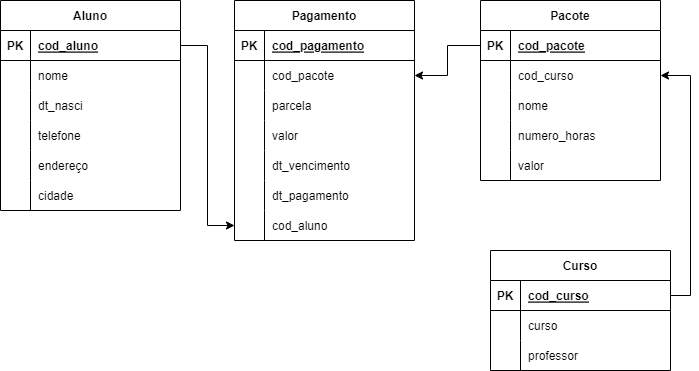

The diagram above was exported from draw.io. Its source (the exported page's mxGraphModel, read from the mxfile embedded in the PNG):
<mxGraphModel dx="868" dy="483" grid="1" gridSize="10" guides="1" tooltips="1" connect="1" arrows="1" fold="1" page="1" pageScale="1" pageWidth="827" pageHeight="1169" math="0" shadow="0">
  <root>
    <mxCell id="0" />
    <mxCell id="1" parent="0" />
    <mxCell id="1_CLl1HLwzL3CYNX_tv7-1" value="Curso" style="shape=table;startSize=30;container=1;collapsible=1;childLayout=tableLayout;fixedRows=1;rowLines=0;fontStyle=1;align=center;resizeLast=1;" vertex="1" parent="1">
      <mxGeometry x="580" y="290" width="180" height="120" as="geometry" />
    </mxCell>
    <mxCell id="1_CLl1HLwzL3CYNX_tv7-2" value="" style="shape=tableRow;horizontal=0;startSize=0;swimlaneHead=0;swimlaneBody=0;fillColor=none;collapsible=0;dropTarget=0;points=[[0,0.5],[1,0.5]];portConstraint=eastwest;top=0;left=0;right=0;bottom=1;" vertex="1" parent="1_CLl1HLwzL3CYNX_tv7-1">
      <mxGeometry y="30" width="180" height="30" as="geometry" />
    </mxCell>
    <mxCell id="1_CLl1HLwzL3CYNX_tv7-3" value="PK" style="shape=partialRectangle;connectable=0;fillColor=none;top=0;left=0;bottom=0;right=0;fontStyle=1;overflow=hidden;" vertex="1" parent="1_CLl1HLwzL3CYNX_tv7-2">
      <mxGeometry width="30" height="30" as="geometry">
        <mxRectangle width="30" height="30" as="alternateBounds" />
      </mxGeometry>
    </mxCell>
    <mxCell id="1_CLl1HLwzL3CYNX_tv7-4" value="cod_curso" style="shape=partialRectangle;connectable=0;fillColor=none;top=0;left=0;bottom=0;right=0;align=left;spacingLeft=6;fontStyle=5;overflow=hidden;" vertex="1" parent="1_CLl1HLwzL3CYNX_tv7-2">
      <mxGeometry x="30" width="150" height="30" as="geometry">
        <mxRectangle width="150" height="30" as="alternateBounds" />
      </mxGeometry>
    </mxCell>
    <mxCell id="1_CLl1HLwzL3CYNX_tv7-5" value="" style="shape=tableRow;horizontal=0;startSize=0;swimlaneHead=0;swimlaneBody=0;fillColor=none;collapsible=0;dropTarget=0;points=[[0,0.5],[1,0.5]];portConstraint=eastwest;top=0;left=0;right=0;bottom=0;" vertex="1" parent="1_CLl1HLwzL3CYNX_tv7-1">
      <mxGeometry y="60" width="180" height="30" as="geometry" />
    </mxCell>
    <mxCell id="1_CLl1HLwzL3CYNX_tv7-6" value="" style="shape=partialRectangle;connectable=0;fillColor=none;top=0;left=0;bottom=0;right=0;editable=1;overflow=hidden;" vertex="1" parent="1_CLl1HLwzL3CYNX_tv7-5">
      <mxGeometry width="30" height="30" as="geometry">
        <mxRectangle width="30" height="30" as="alternateBounds" />
      </mxGeometry>
    </mxCell>
    <mxCell id="1_CLl1HLwzL3CYNX_tv7-7" value="curso" style="shape=partialRectangle;connectable=0;fillColor=none;top=0;left=0;bottom=0;right=0;align=left;spacingLeft=6;overflow=hidden;" vertex="1" parent="1_CLl1HLwzL3CYNX_tv7-5">
      <mxGeometry x="30" width="150" height="30" as="geometry">
        <mxRectangle width="150" height="30" as="alternateBounds" />
      </mxGeometry>
    </mxCell>
    <mxCell id="1_CLl1HLwzL3CYNX_tv7-8" value="" style="shape=tableRow;horizontal=0;startSize=0;swimlaneHead=0;swimlaneBody=0;fillColor=none;collapsible=0;dropTarget=0;points=[[0,0.5],[1,0.5]];portConstraint=eastwest;top=0;left=0;right=0;bottom=0;" vertex="1" parent="1_CLl1HLwzL3CYNX_tv7-1">
      <mxGeometry y="90" width="180" height="30" as="geometry" />
    </mxCell>
    <mxCell id="1_CLl1HLwzL3CYNX_tv7-9" value="" style="shape=partialRectangle;connectable=0;fillColor=none;top=0;left=0;bottom=0;right=0;editable=1;overflow=hidden;" vertex="1" parent="1_CLl1HLwzL3CYNX_tv7-8">
      <mxGeometry width="30" height="30" as="geometry">
        <mxRectangle width="30" height="30" as="alternateBounds" />
      </mxGeometry>
    </mxCell>
    <mxCell id="1_CLl1HLwzL3CYNX_tv7-10" value="professor" style="shape=partialRectangle;connectable=0;fillColor=none;top=0;left=0;bottom=0;right=0;align=left;spacingLeft=6;overflow=hidden;" vertex="1" parent="1_CLl1HLwzL3CYNX_tv7-8">
      <mxGeometry x="30" width="150" height="30" as="geometry">
        <mxRectangle width="150" height="30" as="alternateBounds" />
      </mxGeometry>
    </mxCell>
    <mxCell id="1_CLl1HLwzL3CYNX_tv7-14" value="Aluno" style="shape=table;startSize=30;container=1;collapsible=1;childLayout=tableLayout;fixedRows=1;rowLines=0;fontStyle=1;align=center;resizeLast=1;" vertex="1" parent="1">
      <mxGeometry x="90" y="40" width="180" height="210" as="geometry" />
    </mxCell>
    <mxCell id="1_CLl1HLwzL3CYNX_tv7-15" value="" style="shape=tableRow;horizontal=0;startSize=0;swimlaneHead=0;swimlaneBody=0;fillColor=none;collapsible=0;dropTarget=0;points=[[0,0.5],[1,0.5]];portConstraint=eastwest;top=0;left=0;right=0;bottom=1;" vertex="1" parent="1_CLl1HLwzL3CYNX_tv7-14">
      <mxGeometry y="30" width="180" height="30" as="geometry" />
    </mxCell>
    <mxCell id="1_CLl1HLwzL3CYNX_tv7-16" value="PK" style="shape=partialRectangle;connectable=0;fillColor=none;top=0;left=0;bottom=0;right=0;fontStyle=1;overflow=hidden;" vertex="1" parent="1_CLl1HLwzL3CYNX_tv7-15">
      <mxGeometry width="30" height="30" as="geometry">
        <mxRectangle width="30" height="30" as="alternateBounds" />
      </mxGeometry>
    </mxCell>
    <mxCell id="1_CLl1HLwzL3CYNX_tv7-17" value="cod_aluno" style="shape=partialRectangle;connectable=0;fillColor=none;top=0;left=0;bottom=0;right=0;align=left;spacingLeft=6;fontStyle=5;overflow=hidden;" vertex="1" parent="1_CLl1HLwzL3CYNX_tv7-15">
      <mxGeometry x="30" width="150" height="30" as="geometry">
        <mxRectangle width="150" height="30" as="alternateBounds" />
      </mxGeometry>
    </mxCell>
    <mxCell id="1_CLl1HLwzL3CYNX_tv7-18" value="" style="shape=tableRow;horizontal=0;startSize=0;swimlaneHead=0;swimlaneBody=0;fillColor=none;collapsible=0;dropTarget=0;points=[[0,0.5],[1,0.5]];portConstraint=eastwest;top=0;left=0;right=0;bottom=0;" vertex="1" parent="1_CLl1HLwzL3CYNX_tv7-14">
      <mxGeometry y="60" width="180" height="30" as="geometry" />
    </mxCell>
    <mxCell id="1_CLl1HLwzL3CYNX_tv7-19" value="" style="shape=partialRectangle;connectable=0;fillColor=none;top=0;left=0;bottom=0;right=0;editable=1;overflow=hidden;" vertex="1" parent="1_CLl1HLwzL3CYNX_tv7-18">
      <mxGeometry width="30" height="30" as="geometry">
        <mxRectangle width="30" height="30" as="alternateBounds" />
      </mxGeometry>
    </mxCell>
    <mxCell id="1_CLl1HLwzL3CYNX_tv7-20" value="nome " style="shape=partialRectangle;connectable=0;fillColor=none;top=0;left=0;bottom=0;right=0;align=left;spacingLeft=6;overflow=hidden;" vertex="1" parent="1_CLl1HLwzL3CYNX_tv7-18">
      <mxGeometry x="30" width="150" height="30" as="geometry">
        <mxRectangle width="150" height="30" as="alternateBounds" />
      </mxGeometry>
    </mxCell>
    <mxCell id="1_CLl1HLwzL3CYNX_tv7-21" value="" style="shape=tableRow;horizontal=0;startSize=0;swimlaneHead=0;swimlaneBody=0;fillColor=none;collapsible=0;dropTarget=0;points=[[0,0.5],[1,0.5]];portConstraint=eastwest;top=0;left=0;right=0;bottom=0;" vertex="1" parent="1_CLl1HLwzL3CYNX_tv7-14">
      <mxGeometry y="90" width="180" height="30" as="geometry" />
    </mxCell>
    <mxCell id="1_CLl1HLwzL3CYNX_tv7-22" value="" style="shape=partialRectangle;connectable=0;fillColor=none;top=0;left=0;bottom=0;right=0;editable=1;overflow=hidden;" vertex="1" parent="1_CLl1HLwzL3CYNX_tv7-21">
      <mxGeometry width="30" height="30" as="geometry">
        <mxRectangle width="30" height="30" as="alternateBounds" />
      </mxGeometry>
    </mxCell>
    <mxCell id="1_CLl1HLwzL3CYNX_tv7-23" value="dt_nasci" style="shape=partialRectangle;connectable=0;fillColor=none;top=0;left=0;bottom=0;right=0;align=left;spacingLeft=6;overflow=hidden;" vertex="1" parent="1_CLl1HLwzL3CYNX_tv7-21">
      <mxGeometry x="30" width="150" height="30" as="geometry">
        <mxRectangle width="150" height="30" as="alternateBounds" />
      </mxGeometry>
    </mxCell>
    <mxCell id="1_CLl1HLwzL3CYNX_tv7-24" value="" style="shape=tableRow;horizontal=0;startSize=0;swimlaneHead=0;swimlaneBody=0;fillColor=none;collapsible=0;dropTarget=0;points=[[0,0.5],[1,0.5]];portConstraint=eastwest;top=0;left=0;right=0;bottom=0;" vertex="1" parent="1_CLl1HLwzL3CYNX_tv7-14">
      <mxGeometry y="120" width="180" height="30" as="geometry" />
    </mxCell>
    <mxCell id="1_CLl1HLwzL3CYNX_tv7-25" value="" style="shape=partialRectangle;connectable=0;fillColor=none;top=0;left=0;bottom=0;right=0;editable=1;overflow=hidden;" vertex="1" parent="1_CLl1HLwzL3CYNX_tv7-24">
      <mxGeometry width="30" height="30" as="geometry">
        <mxRectangle width="30" height="30" as="alternateBounds" />
      </mxGeometry>
    </mxCell>
    <mxCell id="1_CLl1HLwzL3CYNX_tv7-26" value="telefone" style="shape=partialRectangle;connectable=0;fillColor=none;top=0;left=0;bottom=0;right=0;align=left;spacingLeft=6;overflow=hidden;" vertex="1" parent="1_CLl1HLwzL3CYNX_tv7-24">
      <mxGeometry x="30" width="150" height="30" as="geometry">
        <mxRectangle width="150" height="30" as="alternateBounds" />
      </mxGeometry>
    </mxCell>
    <mxCell id="1_CLl1HLwzL3CYNX_tv7-27" value="" style="shape=tableRow;horizontal=0;startSize=0;swimlaneHead=0;swimlaneBody=0;fillColor=none;collapsible=0;dropTarget=0;points=[[0,0.5],[1,0.5]];portConstraint=eastwest;top=0;left=0;right=0;bottom=0;" vertex="1" parent="1_CLl1HLwzL3CYNX_tv7-14">
      <mxGeometry y="150" width="180" height="30" as="geometry" />
    </mxCell>
    <mxCell id="1_CLl1HLwzL3CYNX_tv7-28" value="" style="shape=partialRectangle;connectable=0;fillColor=none;top=0;left=0;bottom=0;right=0;editable=1;overflow=hidden;" vertex="1" parent="1_CLl1HLwzL3CYNX_tv7-27">
      <mxGeometry width="30" height="30" as="geometry">
        <mxRectangle width="30" height="30" as="alternateBounds" />
      </mxGeometry>
    </mxCell>
    <mxCell id="1_CLl1HLwzL3CYNX_tv7-29" value="endereço" style="shape=partialRectangle;connectable=0;fillColor=none;top=0;left=0;bottom=0;right=0;align=left;spacingLeft=6;overflow=hidden;" vertex="1" parent="1_CLl1HLwzL3CYNX_tv7-27">
      <mxGeometry x="30" width="150" height="30" as="geometry">
        <mxRectangle width="150" height="30" as="alternateBounds" />
      </mxGeometry>
    </mxCell>
    <mxCell id="1_CLl1HLwzL3CYNX_tv7-30" value="" style="shape=tableRow;horizontal=0;startSize=0;swimlaneHead=0;swimlaneBody=0;fillColor=none;collapsible=0;dropTarget=0;points=[[0,0.5],[1,0.5]];portConstraint=eastwest;top=0;left=0;right=0;bottom=0;" vertex="1" parent="1_CLl1HLwzL3CYNX_tv7-14">
      <mxGeometry y="180" width="180" height="30" as="geometry" />
    </mxCell>
    <mxCell id="1_CLl1HLwzL3CYNX_tv7-31" value="" style="shape=partialRectangle;connectable=0;fillColor=none;top=0;left=0;bottom=0;right=0;editable=1;overflow=hidden;" vertex="1" parent="1_CLl1HLwzL3CYNX_tv7-30">
      <mxGeometry width="30" height="30" as="geometry">
        <mxRectangle width="30" height="30" as="alternateBounds" />
      </mxGeometry>
    </mxCell>
    <mxCell id="1_CLl1HLwzL3CYNX_tv7-32" value="cidade" style="shape=partialRectangle;connectable=0;fillColor=none;top=0;left=0;bottom=0;right=0;align=left;spacingLeft=6;overflow=hidden;" vertex="1" parent="1_CLl1HLwzL3CYNX_tv7-30">
      <mxGeometry x="30" width="150" height="30" as="geometry">
        <mxRectangle width="150" height="30" as="alternateBounds" />
      </mxGeometry>
    </mxCell>
    <mxCell id="1_CLl1HLwzL3CYNX_tv7-33" value="Pacote" style="shape=table;startSize=30;container=1;collapsible=1;childLayout=tableLayout;fixedRows=1;rowLines=0;fontStyle=1;align=center;resizeLast=1;" vertex="1" parent="1">
      <mxGeometry x="570" y="40" width="180" height="180" as="geometry" />
    </mxCell>
    <mxCell id="1_CLl1HLwzL3CYNX_tv7-34" value="" style="shape=tableRow;horizontal=0;startSize=0;swimlaneHead=0;swimlaneBody=0;fillColor=none;collapsible=0;dropTarget=0;points=[[0,0.5],[1,0.5]];portConstraint=eastwest;top=0;left=0;right=0;bottom=1;" vertex="1" parent="1_CLl1HLwzL3CYNX_tv7-33">
      <mxGeometry y="30" width="180" height="30" as="geometry" />
    </mxCell>
    <mxCell id="1_CLl1HLwzL3CYNX_tv7-35" value="PK" style="shape=partialRectangle;connectable=0;fillColor=none;top=0;left=0;bottom=0;right=0;fontStyle=1;overflow=hidden;" vertex="1" parent="1_CLl1HLwzL3CYNX_tv7-34">
      <mxGeometry width="30" height="30" as="geometry">
        <mxRectangle width="30" height="30" as="alternateBounds" />
      </mxGeometry>
    </mxCell>
    <mxCell id="1_CLl1HLwzL3CYNX_tv7-36" value="cod_pacote" style="shape=partialRectangle;connectable=0;fillColor=none;top=0;left=0;bottom=0;right=0;align=left;spacingLeft=6;fontStyle=5;overflow=hidden;" vertex="1" parent="1_CLl1HLwzL3CYNX_tv7-34">
      <mxGeometry x="30" width="150" height="30" as="geometry">
        <mxRectangle width="150" height="30" as="alternateBounds" />
      </mxGeometry>
    </mxCell>
    <mxCell id="1_CLl1HLwzL3CYNX_tv7-37" value="" style="shape=tableRow;horizontal=0;startSize=0;swimlaneHead=0;swimlaneBody=0;fillColor=none;collapsible=0;dropTarget=0;points=[[0,0.5],[1,0.5]];portConstraint=eastwest;top=0;left=0;right=0;bottom=0;" vertex="1" parent="1_CLl1HLwzL3CYNX_tv7-33">
      <mxGeometry y="60" width="180" height="30" as="geometry" />
    </mxCell>
    <mxCell id="1_CLl1HLwzL3CYNX_tv7-38" value="" style="shape=partialRectangle;connectable=0;fillColor=none;top=0;left=0;bottom=0;right=0;editable=1;overflow=hidden;" vertex="1" parent="1_CLl1HLwzL3CYNX_tv7-37">
      <mxGeometry width="30" height="30" as="geometry">
        <mxRectangle width="30" height="30" as="alternateBounds" />
      </mxGeometry>
    </mxCell>
    <mxCell id="1_CLl1HLwzL3CYNX_tv7-39" value="cod_curso" style="shape=partialRectangle;connectable=0;fillColor=none;top=0;left=0;bottom=0;right=0;align=left;spacingLeft=6;overflow=hidden;" vertex="1" parent="1_CLl1HLwzL3CYNX_tv7-37">
      <mxGeometry x="30" width="150" height="30" as="geometry">
        <mxRectangle width="150" height="30" as="alternateBounds" />
      </mxGeometry>
    </mxCell>
    <mxCell id="1_CLl1HLwzL3CYNX_tv7-40" value="" style="shape=tableRow;horizontal=0;startSize=0;swimlaneHead=0;swimlaneBody=0;fillColor=none;collapsible=0;dropTarget=0;points=[[0,0.5],[1,0.5]];portConstraint=eastwest;top=0;left=0;right=0;bottom=0;" vertex="1" parent="1_CLl1HLwzL3CYNX_tv7-33">
      <mxGeometry y="90" width="180" height="30" as="geometry" />
    </mxCell>
    <mxCell id="1_CLl1HLwzL3CYNX_tv7-41" value="" style="shape=partialRectangle;connectable=0;fillColor=none;top=0;left=0;bottom=0;right=0;editable=1;overflow=hidden;" vertex="1" parent="1_CLl1HLwzL3CYNX_tv7-40">
      <mxGeometry width="30" height="30" as="geometry">
        <mxRectangle width="30" height="30" as="alternateBounds" />
      </mxGeometry>
    </mxCell>
    <mxCell id="1_CLl1HLwzL3CYNX_tv7-42" value="nome" style="shape=partialRectangle;connectable=0;fillColor=none;top=0;left=0;bottom=0;right=0;align=left;spacingLeft=6;overflow=hidden;" vertex="1" parent="1_CLl1HLwzL3CYNX_tv7-40">
      <mxGeometry x="30" width="150" height="30" as="geometry">
        <mxRectangle width="150" height="30" as="alternateBounds" />
      </mxGeometry>
    </mxCell>
    <mxCell id="1_CLl1HLwzL3CYNX_tv7-43" value="" style="shape=tableRow;horizontal=0;startSize=0;swimlaneHead=0;swimlaneBody=0;fillColor=none;collapsible=0;dropTarget=0;points=[[0,0.5],[1,0.5]];portConstraint=eastwest;top=0;left=0;right=0;bottom=0;" vertex="1" parent="1_CLl1HLwzL3CYNX_tv7-33">
      <mxGeometry y="120" width="180" height="30" as="geometry" />
    </mxCell>
    <mxCell id="1_CLl1HLwzL3CYNX_tv7-44" value="" style="shape=partialRectangle;connectable=0;fillColor=none;top=0;left=0;bottom=0;right=0;editable=1;overflow=hidden;" vertex="1" parent="1_CLl1HLwzL3CYNX_tv7-43">
      <mxGeometry width="30" height="30" as="geometry">
        <mxRectangle width="30" height="30" as="alternateBounds" />
      </mxGeometry>
    </mxCell>
    <mxCell id="1_CLl1HLwzL3CYNX_tv7-45" value="numero_horas" style="shape=partialRectangle;connectable=0;fillColor=none;top=0;left=0;bottom=0;right=0;align=left;spacingLeft=6;overflow=hidden;" vertex="1" parent="1_CLl1HLwzL3CYNX_tv7-43">
      <mxGeometry x="30" width="150" height="30" as="geometry">
        <mxRectangle width="150" height="30" as="alternateBounds" />
      </mxGeometry>
    </mxCell>
    <mxCell id="1_CLl1HLwzL3CYNX_tv7-46" value="" style="shape=tableRow;horizontal=0;startSize=0;swimlaneHead=0;swimlaneBody=0;fillColor=none;collapsible=0;dropTarget=0;points=[[0,0.5],[1,0.5]];portConstraint=eastwest;top=0;left=0;right=0;bottom=0;" vertex="1" parent="1_CLl1HLwzL3CYNX_tv7-33">
      <mxGeometry y="150" width="180" height="30" as="geometry" />
    </mxCell>
    <mxCell id="1_CLl1HLwzL3CYNX_tv7-47" value="" style="shape=partialRectangle;connectable=0;fillColor=none;top=0;left=0;bottom=0;right=0;editable=1;overflow=hidden;" vertex="1" parent="1_CLl1HLwzL3CYNX_tv7-46">
      <mxGeometry width="30" height="30" as="geometry">
        <mxRectangle width="30" height="30" as="alternateBounds" />
      </mxGeometry>
    </mxCell>
    <mxCell id="1_CLl1HLwzL3CYNX_tv7-48" value="valor" style="shape=partialRectangle;connectable=0;fillColor=none;top=0;left=0;bottom=0;right=0;align=left;spacingLeft=6;overflow=hidden;" vertex="1" parent="1_CLl1HLwzL3CYNX_tv7-46">
      <mxGeometry x="30" width="150" height="30" as="geometry">
        <mxRectangle width="150" height="30" as="alternateBounds" />
      </mxGeometry>
    </mxCell>
    <mxCell id="1_CLl1HLwzL3CYNX_tv7-49" value="Pagamento" style="shape=table;startSize=30;container=1;collapsible=1;childLayout=tableLayout;fixedRows=1;rowLines=0;fontStyle=1;align=center;resizeLast=1;" vertex="1" parent="1">
      <mxGeometry x="324" y="40" width="180" height="240" as="geometry" />
    </mxCell>
    <mxCell id="1_CLl1HLwzL3CYNX_tv7-50" value="" style="shape=tableRow;horizontal=0;startSize=0;swimlaneHead=0;swimlaneBody=0;fillColor=none;collapsible=0;dropTarget=0;points=[[0,0.5],[1,0.5]];portConstraint=eastwest;top=0;left=0;right=0;bottom=1;" vertex="1" parent="1_CLl1HLwzL3CYNX_tv7-49">
      <mxGeometry y="30" width="180" height="30" as="geometry" />
    </mxCell>
    <mxCell id="1_CLl1HLwzL3CYNX_tv7-51" value="PK" style="shape=partialRectangle;connectable=0;fillColor=none;top=0;left=0;bottom=0;right=0;fontStyle=1;overflow=hidden;" vertex="1" parent="1_CLl1HLwzL3CYNX_tv7-50">
      <mxGeometry width="30" height="30" as="geometry">
        <mxRectangle width="30" height="30" as="alternateBounds" />
      </mxGeometry>
    </mxCell>
    <mxCell id="1_CLl1HLwzL3CYNX_tv7-52" value="cod_pagamento" style="shape=partialRectangle;connectable=0;fillColor=none;top=0;left=0;bottom=0;right=0;align=left;spacingLeft=6;fontStyle=5;overflow=hidden;" vertex="1" parent="1_CLl1HLwzL3CYNX_tv7-50">
      <mxGeometry x="30" width="150" height="30" as="geometry">
        <mxRectangle width="150" height="30" as="alternateBounds" />
      </mxGeometry>
    </mxCell>
    <mxCell id="1_CLl1HLwzL3CYNX_tv7-53" value="" style="shape=tableRow;horizontal=0;startSize=0;swimlaneHead=0;swimlaneBody=0;fillColor=none;collapsible=0;dropTarget=0;points=[[0,0.5],[1,0.5]];portConstraint=eastwest;top=0;left=0;right=0;bottom=0;" vertex="1" parent="1_CLl1HLwzL3CYNX_tv7-49">
      <mxGeometry y="60" width="180" height="30" as="geometry" />
    </mxCell>
    <mxCell id="1_CLl1HLwzL3CYNX_tv7-54" value="" style="shape=partialRectangle;connectable=0;fillColor=none;top=0;left=0;bottom=0;right=0;editable=1;overflow=hidden;" vertex="1" parent="1_CLl1HLwzL3CYNX_tv7-53">
      <mxGeometry width="30" height="30" as="geometry">
        <mxRectangle width="30" height="30" as="alternateBounds" />
      </mxGeometry>
    </mxCell>
    <mxCell id="1_CLl1HLwzL3CYNX_tv7-55" value="cod_pacote" style="shape=partialRectangle;connectable=0;fillColor=none;top=0;left=0;bottom=0;right=0;align=left;spacingLeft=6;overflow=hidden;" vertex="1" parent="1_CLl1HLwzL3CYNX_tv7-53">
      <mxGeometry x="30" width="150" height="30" as="geometry">
        <mxRectangle width="150" height="30" as="alternateBounds" />
      </mxGeometry>
    </mxCell>
    <mxCell id="1_CLl1HLwzL3CYNX_tv7-56" value="" style="shape=tableRow;horizontal=0;startSize=0;swimlaneHead=0;swimlaneBody=0;fillColor=none;collapsible=0;dropTarget=0;points=[[0,0.5],[1,0.5]];portConstraint=eastwest;top=0;left=0;right=0;bottom=0;" vertex="1" parent="1_CLl1HLwzL3CYNX_tv7-49">
      <mxGeometry y="90" width="180" height="30" as="geometry" />
    </mxCell>
    <mxCell id="1_CLl1HLwzL3CYNX_tv7-57" value="" style="shape=partialRectangle;connectable=0;fillColor=none;top=0;left=0;bottom=0;right=0;editable=1;overflow=hidden;" vertex="1" parent="1_CLl1HLwzL3CYNX_tv7-56">
      <mxGeometry width="30" height="30" as="geometry">
        <mxRectangle width="30" height="30" as="alternateBounds" />
      </mxGeometry>
    </mxCell>
    <mxCell id="1_CLl1HLwzL3CYNX_tv7-58" value="parcela" style="shape=partialRectangle;connectable=0;fillColor=none;top=0;left=0;bottom=0;right=0;align=left;spacingLeft=6;overflow=hidden;" vertex="1" parent="1_CLl1HLwzL3CYNX_tv7-56">
      <mxGeometry x="30" width="150" height="30" as="geometry">
        <mxRectangle width="150" height="30" as="alternateBounds" />
      </mxGeometry>
    </mxCell>
    <mxCell id="1_CLl1HLwzL3CYNX_tv7-59" value="" style="shape=tableRow;horizontal=0;startSize=0;swimlaneHead=0;swimlaneBody=0;fillColor=none;collapsible=0;dropTarget=0;points=[[0,0.5],[1,0.5]];portConstraint=eastwest;top=0;left=0;right=0;bottom=0;" vertex="1" parent="1_CLl1HLwzL3CYNX_tv7-49">
      <mxGeometry y="120" width="180" height="30" as="geometry" />
    </mxCell>
    <mxCell id="1_CLl1HLwzL3CYNX_tv7-60" value="" style="shape=partialRectangle;connectable=0;fillColor=none;top=0;left=0;bottom=0;right=0;editable=1;overflow=hidden;" vertex="1" parent="1_CLl1HLwzL3CYNX_tv7-59">
      <mxGeometry width="30" height="30" as="geometry">
        <mxRectangle width="30" height="30" as="alternateBounds" />
      </mxGeometry>
    </mxCell>
    <mxCell id="1_CLl1HLwzL3CYNX_tv7-61" value="valor" style="shape=partialRectangle;connectable=0;fillColor=none;top=0;left=0;bottom=0;right=0;align=left;spacingLeft=6;overflow=hidden;" vertex="1" parent="1_CLl1HLwzL3CYNX_tv7-59">
      <mxGeometry x="30" width="150" height="30" as="geometry">
        <mxRectangle width="150" height="30" as="alternateBounds" />
      </mxGeometry>
    </mxCell>
    <mxCell id="1_CLl1HLwzL3CYNX_tv7-62" value="" style="shape=tableRow;horizontal=0;startSize=0;swimlaneHead=0;swimlaneBody=0;fillColor=none;collapsible=0;dropTarget=0;points=[[0,0.5],[1,0.5]];portConstraint=eastwest;top=0;left=0;right=0;bottom=0;" vertex="1" parent="1_CLl1HLwzL3CYNX_tv7-49">
      <mxGeometry y="150" width="180" height="30" as="geometry" />
    </mxCell>
    <mxCell id="1_CLl1HLwzL3CYNX_tv7-63" value="" style="shape=partialRectangle;connectable=0;fillColor=none;top=0;left=0;bottom=0;right=0;editable=1;overflow=hidden;" vertex="1" parent="1_CLl1HLwzL3CYNX_tv7-62">
      <mxGeometry width="30" height="30" as="geometry">
        <mxRectangle width="30" height="30" as="alternateBounds" />
      </mxGeometry>
    </mxCell>
    <mxCell id="1_CLl1HLwzL3CYNX_tv7-64" value="dt_vencimento" style="shape=partialRectangle;connectable=0;fillColor=none;top=0;left=0;bottom=0;right=0;align=left;spacingLeft=6;overflow=hidden;" vertex="1" parent="1_CLl1HLwzL3CYNX_tv7-62">
      <mxGeometry x="30" width="150" height="30" as="geometry">
        <mxRectangle width="150" height="30" as="alternateBounds" />
      </mxGeometry>
    </mxCell>
    <mxCell id="1_CLl1HLwzL3CYNX_tv7-65" value="" style="shape=tableRow;horizontal=0;startSize=0;swimlaneHead=0;swimlaneBody=0;fillColor=none;collapsible=0;dropTarget=0;points=[[0,0.5],[1,0.5]];portConstraint=eastwest;top=0;left=0;right=0;bottom=0;" vertex="1" parent="1_CLl1HLwzL3CYNX_tv7-49">
      <mxGeometry y="180" width="180" height="30" as="geometry" />
    </mxCell>
    <mxCell id="1_CLl1HLwzL3CYNX_tv7-66" value="" style="shape=partialRectangle;connectable=0;fillColor=none;top=0;left=0;bottom=0;right=0;editable=1;overflow=hidden;" vertex="1" parent="1_CLl1HLwzL3CYNX_tv7-65">
      <mxGeometry width="30" height="30" as="geometry">
        <mxRectangle width="30" height="30" as="alternateBounds" />
      </mxGeometry>
    </mxCell>
    <mxCell id="1_CLl1HLwzL3CYNX_tv7-67" value="dt_pagamento" style="shape=partialRectangle;connectable=0;fillColor=none;top=0;left=0;bottom=0;right=0;align=left;spacingLeft=6;overflow=hidden;" vertex="1" parent="1_CLl1HLwzL3CYNX_tv7-65">
      <mxGeometry x="30" width="150" height="30" as="geometry">
        <mxRectangle width="150" height="30" as="alternateBounds" />
      </mxGeometry>
    </mxCell>
    <mxCell id="1_CLl1HLwzL3CYNX_tv7-68" value="" style="shape=tableRow;horizontal=0;startSize=0;swimlaneHead=0;swimlaneBody=0;fillColor=none;collapsible=0;dropTarget=0;points=[[0,0.5],[1,0.5]];portConstraint=eastwest;top=0;left=0;right=0;bottom=0;" vertex="1" parent="1_CLl1HLwzL3CYNX_tv7-49">
      <mxGeometry y="210" width="180" height="30" as="geometry" />
    </mxCell>
    <mxCell id="1_CLl1HLwzL3CYNX_tv7-69" value="" style="shape=partialRectangle;connectable=0;fillColor=none;top=0;left=0;bottom=0;right=0;editable=1;overflow=hidden;" vertex="1" parent="1_CLl1HLwzL3CYNX_tv7-68">
      <mxGeometry width="30" height="30" as="geometry">
        <mxRectangle width="30" height="30" as="alternateBounds" />
      </mxGeometry>
    </mxCell>
    <mxCell id="1_CLl1HLwzL3CYNX_tv7-70" value="cod_aluno" style="shape=partialRectangle;connectable=0;fillColor=none;top=0;left=0;bottom=0;right=0;align=left;spacingLeft=6;overflow=hidden;" vertex="1" parent="1_CLl1HLwzL3CYNX_tv7-68">
      <mxGeometry x="30" width="150" height="30" as="geometry">
        <mxRectangle width="150" height="30" as="alternateBounds" />
      </mxGeometry>
    </mxCell>
    <mxCell id="1_CLl1HLwzL3CYNX_tv7-71" style="edgeStyle=orthogonalEdgeStyle;rounded=0;orthogonalLoop=1;jettySize=auto;html=1;exitX=1;exitY=0.5;exitDx=0;exitDy=0;" edge="1" parent="1" source="1_CLl1HLwzL3CYNX_tv7-15" target="1_CLl1HLwzL3CYNX_tv7-68">
      <mxGeometry relative="1" as="geometry" />
    </mxCell>
    <mxCell id="1_CLl1HLwzL3CYNX_tv7-72" style="edgeStyle=orthogonalEdgeStyle;rounded=0;orthogonalLoop=1;jettySize=auto;html=1;exitX=0;exitY=0.5;exitDx=0;exitDy=0;entryX=1;entryY=0.5;entryDx=0;entryDy=0;" edge="1" parent="1" source="1_CLl1HLwzL3CYNX_tv7-34" target="1_CLl1HLwzL3CYNX_tv7-53">
      <mxGeometry relative="1" as="geometry" />
    </mxCell>
    <mxCell id="1_CLl1HLwzL3CYNX_tv7-73" style="edgeStyle=orthogonalEdgeStyle;rounded=0;orthogonalLoop=1;jettySize=auto;html=1;exitX=1;exitY=0.5;exitDx=0;exitDy=0;entryX=1;entryY=0.5;entryDx=0;entryDy=0;" edge="1" parent="1" source="1_CLl1HLwzL3CYNX_tv7-2" target="1_CLl1HLwzL3CYNX_tv7-37">
      <mxGeometry relative="1" as="geometry" />
    </mxCell>
  </root>
</mxGraphModel>